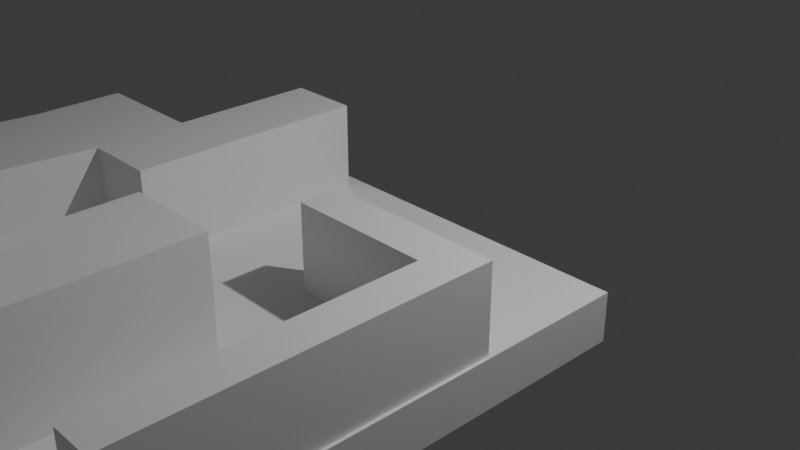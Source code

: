# Source: map.blend  (saved by Blender 4.2.66; exported with 4.5.12 LTS)
import bpy
from mathutils import Matrix  # noqa: F401  (used for matrix-valued properties, if any)

bpy.ops.wm.read_factory_settings(use_empty=True)
scene = bpy.context.scene
scene.name = 'Scene'

# ---- collections
col_collection = bpy.data.collections.new('Collection'); scene.collection.children.link(col_collection)

# ---- materials (node trees are filled in below, after node groups)
mat_material = bpy.data.materials.new('Material')
mat_material.alpha_threshold = 0.0
mat_material.use_transparent_shadow = False
mat_material.roughness = 0.5
mat_material.line_color = (0.0, 0.0, 0.0, 1.0)

# ---- material node trees
mat_material.use_nodes = True; mat_material.node_tree.nodes.clear()
_N = mat_material.node_tree.nodes; _L = mat_material.node_tree.links
n0 = _N.new('ShaderNodeOutputMaterial'); n0.name = 'Material Output'; n0.location = (300, 300)
n1 = _N.new('ShaderNodeBsdfPrincipled'); n1.name = 'Principled BSDF'; n1.location = (10, 300)
n1.inputs[3].default_value = 1.45
_L.new(n1.outputs[0], n0.inputs[0])
n0.is_active_output = True

# ---- world
world_world = bpy.data.worlds.new('World'); scene.world = world_world
world_world.use_nodes = True; world_world.node_tree.nodes.clear()
_N = world_world.node_tree.nodes; _L = world_world.node_tree.links
n0 = _N.new('ShaderNodeOutputWorld'); n0.name = 'World Output'; n0.location = (300, 300)
n1 = _N.new('ShaderNodeBackground'); n1.name = 'Background'; n1.location = (10, 300)
n1.inputs[0].default_value = (0.05088, 0.05088, 0.05088, 1.0)
_L.new(n1.outputs[0], n0.inputs[0])
n0.is_active_output = True
world_world.color = (0.05088, 0.05088, 0.05088)
world_world.sun_shadow_jitter_overblur = 0.0

# ---- cameras
cam_camera = bpy.data.cameras.new('Camera')
cam_camera.clip_end = 100.0
cam_camera.ortho_scale = 7.314

# ---- lights
light_light = bpy.data.lights.new('Light', 'POINT')
light_light.energy = 1000.0
light_light.shadow_soft_size = 0.1

# ---- meshes
me_cube = bpy.data.meshes.new('Cube')
me_cube.from_pydata([(-2.479, 0.3336, -0.5111), (0.8213, 0.3336, -0.001523), (0.8213, 0.3336, -0.5111), (-2.479, -1.401, -0.001523), (-2.479, -1.401, -0.5111), (0.8213, -1.401, -0.001523), (0.8213, -1.401, -0.5111), (-4.896, 0.3336, -0.5111), (-4.896, -1.401, -0.5111), (-4.896, -1.401, -0.001523), (-2.479, 0.3336, -0.001523), (-4.896, 0.3336, -0.001523), (-2.815, -8.214, -0.3075), (-3.746, -9.0, -0.3075), (-3.746, -9.0, 0.9118), (-2.815, -8.214, 0.9118), (-3.574, -7.39, -0.3075), (-3.574, -7.39, 0.9118), (-4.606, -8.039, 0.9118), (-4.606, -8.039, -0.3075), (-2.479, -9.495, -0.5111), (0.8213, -9.495, -0.5111), (0.8213, -9.495, -0.001523), (-2.479, -9.495, -0.001523), (-4.896, -9.495, -0.001523), (-4.896, -9.495, -0.5111), (-1.674, -5.905, -0.07691), (-1.674, -5.905, 1.142), (-1.674, -2.802, -0.07691), (-1.674, -2.802, 1.142), (-0.6904, -5.905, -0.07691), (-0.6904, -5.905, 1.142), (-0.6904, -2.802, -0.07691), (-0.6904, -2.802, 1.142), (0.7889, -1.618, 0.8769), (-1.06, -1.618, 0.8769), (0.7889, -1.199, 0.8769), (-1.06, -1.199, 0.8769), (0.7889, -1.618, -0.09773), (0.7889, -1.199, -0.09773), (-1.06, -1.618, -0.09773), (-1.06, -1.199, -0.09773), (-5.046, -6.402, -0.3075), (-5.046, -6.402, 0.9118), (-4.493, -2.307, -0.3075), (-4.493, -2.307, 0.9118), (-3.827, -6.402, -0.3075), (-3.827, -6.402, 0.9118), (-3.274, -2.307, -0.3075), (-3.274, -2.307, 0.9118), (-2.702, -6.331, -0.3629), (-2.702, -6.331, 4.3), (-2.408, -4.181, -0.3629), (-2.408, -4.181, 4.3), (-1.443, -6.331, -0.3629), (-1.443, -6.331, 4.3), (-1.443, -4.181, -0.3629), (-1.443, -4.181, 4.3), (0.3947, -1.618, 0.8769), (0.3947, -1.199, 0.8769), (0.3947, -1.618, -0.09773), (0.3947, -1.199, -0.09773), (0.7889, -4.699, 0.8769), (0.7889, -4.699, -0.09773), (0.3947, -4.699, 0.8769), (0.3947, -4.699, -0.09773), (-4.493, -1.366, 0.9118), (-4.493, -1.366, -0.3075), (-3.274, -1.366, -0.3075), (-3.274, -1.366, 0.9118), (-2.514, -2.307, 0.9118), (-2.514, -2.307, -0.3075), (-2.514, -1.366, 0.9118), (-2.514, -1.366, -0.3075), (-3.274, 0.1665, 0.9118), (-3.274, 0.1665, -0.3075), (-2.514, 0.1665, 0.9118), (-2.514, 0.1665, -0.3075), (-2.081, -8.847, 0.9118), (-2.081, -8.847, -0.3075), (-2.829, -9.773, 0.9118), (-2.829, -9.773, -0.3075), (-1.182, -9.294, 0.9118), (-1.182, -9.294, -0.3075), (-1.409, -10.26, 0.9118), (-1.409, -10.26, -0.3075), (0.3275, -9.65, 0.9118), (0.3275, -9.65, -0.3075), (0.1006, -10.61, 0.9118), (0.1006, -10.61, -0.3075)], [], [(10, 3, 5, 1), (2, 1, 5, 6), (5, 3, 23, 22), (4, 0, 2, 6), (0, 10, 1, 2), (4, 6, 21, 20), (8, 9, 11, 7), (0, 4, 8, 7), (10, 0, 7, 11), (10, 11, 9, 3), (15, 14, 80, 78), (16, 17, 15, 12), (42, 46, 16, 19), (47, 43, 18, 17), (46, 47, 17, 16), (18, 19, 13, 14), (21, 22, 23, 20), (20, 23, 24, 25), (3, 9, 24, 23), (6, 5, 22, 21), (9, 8, 25, 24), (8, 4, 20, 25), (26, 27, 29, 28), (28, 29, 33, 32), (32, 33, 31, 30), (30, 31, 27, 26), (28, 32, 30, 26), (33, 29, 27, 31), (58, 59, 37, 35), (60, 40, 41, 61), (59, 61, 41, 37), (37, 41, 40, 35), (38, 34, 62, 63), (34, 38, 39, 36), (42, 43, 45, 44), (44, 45, 66, 67), (48, 49, 47, 46), (43, 42, 19, 18), (44, 48, 46, 42), (49, 45, 43, 47), (50, 51, 53, 52), (52, 53, 57, 56), (56, 57, 55, 54), (54, 55, 51, 50), (52, 56, 54, 50), (57, 53, 51, 55), (35, 40, 60, 58), (36, 39, 61, 59), (38, 60, 61, 39), (34, 36, 59, 58), (64, 65, 63, 62), (58, 60, 65, 64), (60, 38, 63, 65), (34, 58, 64, 62), (67, 66, 69, 68), (69, 49, 70, 72), (48, 44, 67, 68), (45, 49, 69, 66), (70, 71, 73, 72), (68, 69, 74, 75), (49, 48, 71, 70), (48, 68, 73, 71), (75, 74, 76, 77), (73, 68, 75, 77), (69, 72, 76, 74), (72, 73, 77, 76), (19, 16, 12, 13), (17, 18, 14, 15), (81, 79, 83, 85), (13, 12, 79, 81), (12, 15, 78, 79), (14, 13, 81, 80), (85, 83, 87, 89), (79, 78, 82, 83), (80, 81, 85, 84), (78, 80, 84, 82), (87, 86, 88, 89), (83, 82, 86, 87), (84, 85, 89, 88), (82, 84, 88, 86)])
_uv = me_cube.uv_layers.new(name='UVMap')
_uv.uv.foreach_set('vector', [0.625, 0.5, 0.875, 0.5, 0.875, 0.75, 0.625, 0.75, 0.375, 0.75, 0.625, 0.75, 0.625, 1.0, 0.375, 1.0, 0.875, 0.75, 0.875, 0.5, 0.875, 0.5, 0.875, 0.75, 0.125, 0.5, 0.375, 0.5, 0.375, 0.75, 0.125, 0.75, 0.375, 0.5, 0.625, 0.5, 0.625, 0.75, 0.375, 0.75, 0.125, 0.5, 0.125, 0.75, 0.125, 0.75, 0.125, 0.5, 0.375, 0.25, 0.625, 0.25, 0.625, 0.5, 0.375, 0.5, 0.375, 0.5, 0.125, 0.5, 0.125, 0.5, 0.375, 0.5, 0.625, 0.5, 0.375, 0.5, 0.375, 0.5, 0.625, 0.5, 0.625, 0.5, 0.625, 0.5, 0.625, 0.25, 0.625, 0.25, 0.625, 0.75, 0.875, 0.75, 0.875, 0.75, 0.625, 0.75, 0.375, 0.75, 0.625, 0.75, 0.625, 0.75, 0.375, 0.75, 0.125, 0.75, 0.375, 0.75, 0.375, 0.75, 0.125, 0.75, 0.625, 0.75, 0.875, 0.75, 0.875, 0.75, 0.625, 0.75, 0.375, 0.75, 0.625, 0.75, 0.625, 0.75, 0.375, 0.75, 0.625, 0.0, 0.375, 0.0, 0.375, 0.0, 0.625, 0.0, 0.375, 0.0, 0.625, 0.0, 0.625, 0.25, 0.375, 0.25, 0.375, 0.25, 0.625, 0.25, 0.625, 0.25, 0.375, 0.25, 0.625, 0.25, 0.625, 0.25, 0.625, 0.25, 0.625, 0.25, 0.375, 1.0, 0.625, 1.0, 0.625, 1.0, 0.375, 1.0, 0.625, 0.25, 0.375, 0.25, 0.375, 0.25, 0.625, 0.25, 0.125, 0.5, 0.125, 0.5, 0.125, 0.5, 0.125, 0.5, 0.375, 0.0, 0.625, 0.0, 0.625, 0.25, 0.375, 0.25, 0.375, 0.25, 0.625, 0.25, 0.625, 0.5, 0.375, 0.5, 0.375, 0.5, 0.625, 0.5, 0.625, 0.75, 0.375, 0.75, 0.375, 0.75, 0.625, 0.75, 0.625, 1.0, 0.375, 1.0, 0.125, 0.5, 0.375, 0.5, 0.375, 0.75, 0.125, 0.75, 0.625, 0.5, 0.875, 0.5, 0.875, 0.75, 0.625, 0.75, 0.875, 0.5, 0.625, 0.5, 0.625, 0.5, 0.875, 0.5, 0.875, 0.5, 0.875, 0.5, 0.625, 0.5, 0.625, 0.5, 0.625, 0.5, 0.625, 0.5, 0.625, 0.5, 0.625, 0.5, 0.625, 0.5, 0.625, 0.5, 0.875, 0.5, 0.875, 0.5, 0.875, 0.5, 0.875, 0.5, 0.875, 0.5, 0.875, 0.5, 0.875, 0.5, 0.875, 0.5, 0.625, 0.5, 0.625, 0.5, 0.375, 0.0, 0.625, 0.0, 0.625, 0.25, 0.375, 0.25, 0.375, 0.25, 0.625, 0.25, 0.625, 0.25, 0.375, 0.25, 0.375, 0.5, 0.625, 0.5, 0.625, 0.75, 0.375, 0.75, 0.625, 0.0, 0.375, 0.0, 0.375, 0.0, 0.625, 0.0, 0.125, 0.5, 0.375, 0.5, 0.375, 0.75, 0.125, 0.75, 0.625, 0.5, 0.875, 0.5, 0.875, 0.75, 0.625, 0.75, 0.375, 0.0, 0.625, 0.0, 0.625, 0.25, 0.375, 0.25, 0.375, 0.25, 0.625, 0.25, 0.625, 0.5, 0.375, 0.5, 0.375, 0.5, 0.625, 0.5, 0.625, 0.75, 0.375, 0.75, 0.375, 0.75, 0.625, 0.75, 0.625, 1.0, 0.375, 1.0, 0.125, 0.5, 0.375, 0.5, 0.375, 0.75, 0.125, 0.75, 0.625, 0.5, 0.875, 0.5, 0.875, 0.75, 0.625, 0.75, 0.875, 0.5, 0.875, 0.5, 0.875, 0.5, 0.875, 0.5, 0.625, 0.5, 0.625, 0.5, 0.625, 0.5, 0.625, 0.5, 0.875, 0.5, 0.875, 0.5, 0.625, 0.5, 0.625, 0.5, 0.875, 0.5, 0.625, 0.5, 0.625, 0.5, 0.875, 0.5, 0.875, 0.5, 0.875, 0.5, 0.875, 0.5, 0.875, 0.5, 0.875, 0.5, 0.875, 0.5, 0.875, 0.5, 0.875, 0.5, 0.875, 0.5, 0.875, 0.5, 0.875, 0.5, 0.875, 0.5, 0.875, 0.5, 0.875, 0.5, 0.875, 0.5, 0.875, 0.5, 0.375, 0.25, 0.625, 0.25, 0.625, 0.5, 0.375, 0.5, 0.625, 0.5, 0.625, 0.5, 0.625, 0.5, 0.625, 0.5, 0.375, 0.5, 0.125, 0.5, 0.125, 0.5, 0.375, 0.5, 0.875, 0.5, 0.625, 0.5, 0.625, 0.5, 0.875, 0.5, 0.625, 0.5, 0.375, 0.5, 0.375, 0.5, 0.625, 0.5, 0.375, 0.5, 0.625, 0.5, 0.625, 0.5, 0.375, 0.5, 0.625, 0.5, 0.375, 0.5, 0.375, 0.5, 0.625, 0.5, 0.375, 0.5, 0.375, 0.5, 0.375, 0.5, 0.375, 0.5, 0.375, 0.5, 0.625, 0.5, 0.625, 0.5, 0.375, 0.5, 0.375, 0.5, 0.375, 0.5, 0.375, 0.5, 0.375, 0.5, 0.625, 0.5, 0.625, 0.5, 0.625, 0.5, 0.625, 0.5, 0.625, 0.5, 0.375, 0.5, 0.375, 0.5, 0.625, 0.5, 0.125, 0.75, 0.375, 0.75, 0.375, 0.75, 0.125, 0.75, 0.625, 0.75, 0.875, 0.75, 0.875, 0.75, 0.625, 0.75, 0.125, 0.75, 0.375, 0.75, 0.375, 0.75, 0.125, 0.75, 0.125, 0.75, 0.375, 0.75, 0.375, 0.75, 0.125, 0.75, 0.375, 0.75, 0.625, 0.75, 0.625, 0.75, 0.375, 0.75, 0.625, 0.0, 0.375, 0.0, 0.375, 0.0, 0.625, 0.0, 0.125, 0.75, 0.375, 0.75, 0.375, 0.75, 0.125, 0.75, 0.375, 0.75, 0.625, 0.75, 0.625, 0.75, 0.375, 0.75, 0.625, 0.0, 0.375, 0.0, 0.375, 0.0, 0.625, 0.0, 0.625, 0.75, 0.875, 0.75, 0.875, 0.75, 0.625, 0.75, 0.375, 0.75, 0.625, 0.75, 0.625, 1.0, 0.375, 1.0, 0.375, 0.75, 0.625, 0.75, 0.625, 0.75, 0.375, 0.75, 0.625, 0.0, 0.375, 0.0, 0.375, 0.0, 0.625, 0.0, 0.625, 0.75, 0.875, 0.75, 0.875, 0.75, 0.625, 0.75])
me_cube.materials.append(mat_material)
me_cube.use_mirror_vertex_groups = False
me_cube.update()

# ---- objects
ob_cube = bpy.data.objects.new('Cube', me_cube)
ob_light = bpy.data.objects.new('Light', light_light)
ob_camera = bpy.data.objects.new('Camera', cam_camera)

# ---- transforms, parenting, visibility, modifiers, constraints
ob_cube.location = (-1.666, -0.6272, 0.0)
ob_cube.rotation_euler = (0.0, -0.0, -3.142)
ob_cube.lock_rotations_4d = False
ob_cube.empty_display_type = 'ARROWS'
ob_cube.lineart.crease_threshold = 0.0
ob_light.location = (-4.197, -1.633, 5.904)
ob_light.rotation_euler = (0.6503, 0.05522, -1.275)
ob_light.lock_rotations_4d = False
ob_light.empty_display_type = 'ARROWS'
ob_light.color = (0.0, 0.0, 0.0, 0.0)
ob_light.lineart.crease_threshold = 0.0
ob_camera.location = (-7.479, 6.299, 4.958)
ob_camera.rotation_euler = (1.109, -0.0, -2.327)
ob_camera.lock_rotations_4d = False
ob_camera.empty_display_type = 'ARROWS'
ob_camera.color = (0.0, 0.0, 0.0, 0.0)
ob_camera.display_type = 'WIRE'
ob_camera.lineart.crease_threshold = 0.0

# ---- collection membership
col_collection.objects.link(ob_cube)
col_collection.objects.link(ob_light)
col_collection.objects.link(ob_camera)

# ---- scene / render settings (as saved in the file)
scene.camera = ob_camera
scene.frame_start = 1; scene.frame_end = 250; scene.frame_set(1)
scene.render.engine = 'BLENDER_EEVEE_NEXT'
scene.eevee.taa_samples = 26
bpy.context.view_layer.update()

